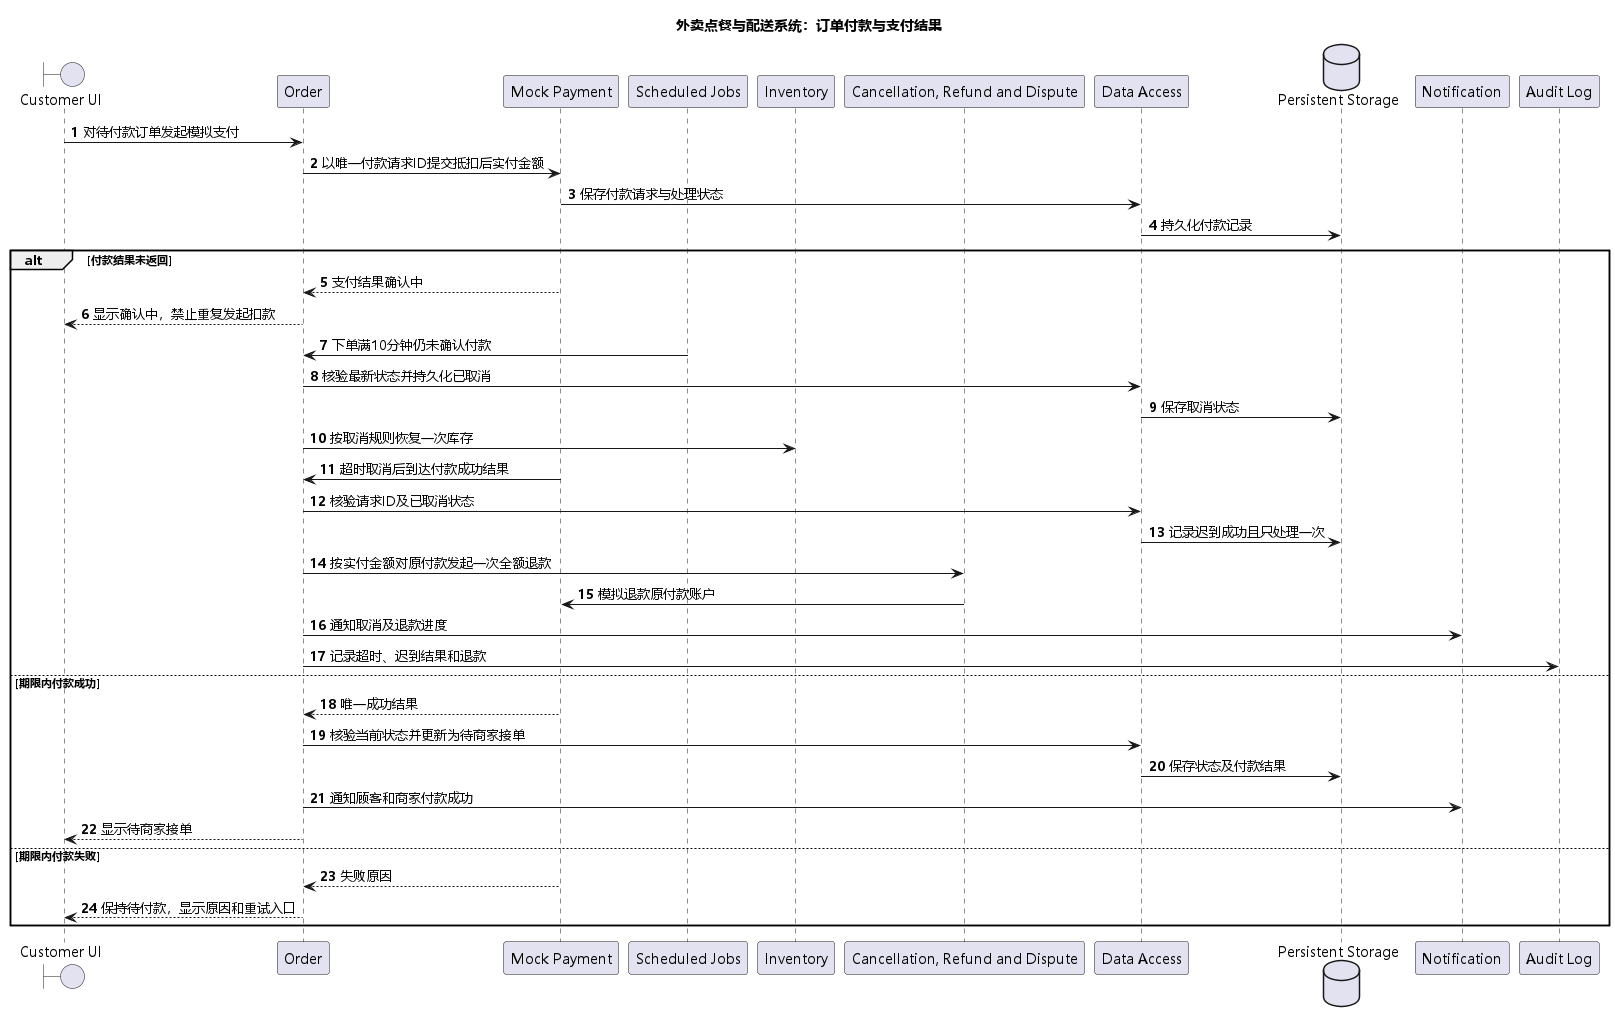

The diagram above was rendered by PlantUML. Its source (embedded in the PNG):
@startuml
title 外卖点餐与配送系统：订单付款与支付结果
skinparam defaultFontName Microsoft YaHei
autonumber

boundary "Customer UI" as CustomerUI
participant "Order" as Order
participant "Mock Payment" as Payment
participant "Scheduled Jobs" as Scheduler
participant "Inventory" as Inventory
participant "Cancellation, Refund and Dispute" as Cancellation
participant "Data Access" as DataAccess
database "Persistent Storage" as Storage
participant "Notification" as Notification
participant "Audit Log" as Audit

CustomerUI -> Order : 对待付款订单发起模拟支付
Order -> Payment : 以唯一付款请求ID提交抵扣后实付金额
Payment -> DataAccess : 保存付款请求与处理状态
DataAccess -> Storage : 持久化付款记录

alt 付款结果未返回
  Payment --> Order : 支付结果确认中
  Order --> CustomerUI : 显示确认中，禁止重复发起扣款
  Scheduler -> Order : 下单满10分钟仍未确认付款
  Order -> DataAccess : 核验最新状态并持久化已取消
  DataAccess -> Storage : 保存取消状态
  Order -> Inventory : 按取消规则恢复一次库存
  Payment -> Order : 超时取消后到达付款成功结果
  Order -> DataAccess : 核验请求ID及已取消状态
  DataAccess -> Storage : 记录迟到成功且只处理一次
  Order -> Cancellation : 按实付金额对原付款发起一次全额退款
  Cancellation -> Payment : 模拟退款原付款账户
  Order -> Notification : 通知取消及退款进度
  Order -> Audit : 记录超时、迟到结果和退款
else 期限内付款成功
  Payment --> Order : 唯一成功结果
  Order -> DataAccess : 核验当前状态并更新为待商家接单
  DataAccess -> Storage : 保存状态及付款结果
  Order -> Notification : 通知顾客和商家付款成功
  Order --> CustomerUI : 显示待商家接单
else 期限内付款失败
  Payment --> Order : 失败原因
  Order --> CustomerUI : 保持待付款，显示原因和重试入口
end
@enduml